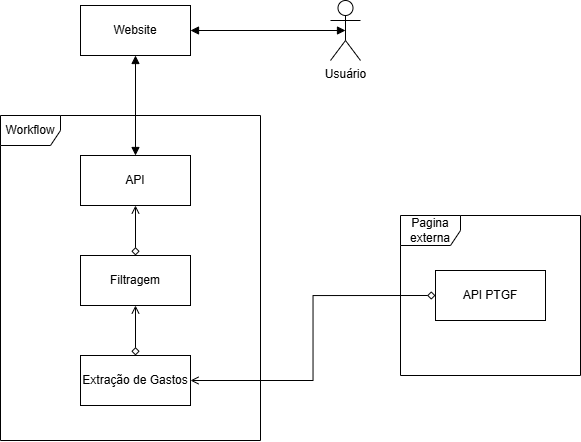

The diagram above was exported from draw.io. Its source (the exported page's mxGraphModel, read from the mxfile embedded in the PNG):
<mxGraphModel dx="1235" dy="665" grid="1" gridSize="10" guides="1" tooltips="1" connect="1" arrows="1" fold="1" page="1" pageScale="1" pageWidth="827" pageHeight="1169" math="0" shadow="0">
  <root>
    <mxCell id="0" />
    <mxCell id="1" parent="0" />
    <mxCell id="TbkMS4hDVI4FIqDYtfBi-3" value="&lt;font style=&quot;vertical-align: inherit;&quot;&gt;&lt;font style=&quot;vertical-align: inherit;&quot;&gt;Usuário&lt;/font&gt;&lt;/font&gt;" style="shape=umlActor;verticalLabelPosition=bottom;verticalAlign=top;html=1;" vertex="1" parent="1">
      <mxGeometry x="410" y="145" width="30" height="60" as="geometry" />
    </mxCell>
    <mxCell id="TbkMS4hDVI4FIqDYtfBi-5" value="&lt;font style=&quot;vertical-align: inherit;&quot;&gt;&lt;font style=&quot;vertical-align: inherit;&quot;&gt;Website&lt;/font&gt;&lt;/font&gt;" style="html=1;whiteSpace=wrap;" vertex="1" parent="1">
      <mxGeometry x="160" y="150" width="110" height="50" as="geometry" />
    </mxCell>
    <mxCell id="TbkMS4hDVI4FIqDYtfBi-6" value="" style="endArrow=block;startArrow=block;endFill=1;startFill=1;html=1;rounded=0;entryX=0.5;entryY=0.5;entryDx=0;entryDy=0;entryPerimeter=0;exitX=1;exitY=0.5;exitDx=0;exitDy=0;" edge="1" parent="1" source="TbkMS4hDVI4FIqDYtfBi-5" target="TbkMS4hDVI4FIqDYtfBi-3">
      <mxGeometry width="160" relative="1" as="geometry">
        <mxPoint x="20" y="225" as="sourcePoint" />
        <mxPoint x="180" y="225" as="targetPoint" />
      </mxGeometry>
    </mxCell>
    <mxCell id="TbkMS4hDVI4FIqDYtfBi-7" value="" style="endArrow=block;startArrow=block;endFill=1;startFill=1;html=1;rounded=0;entryX=0.5;entryY=1;entryDx=0;entryDy=0;exitX=0.5;exitY=0;exitDx=0;exitDy=0;" edge="1" parent="1" source="TbkMS4hDVI4FIqDYtfBi-8" target="TbkMS4hDVI4FIqDYtfBi-5">
      <mxGeometry width="160" relative="1" as="geometry">
        <mxPoint x="215" y="285" as="sourcePoint" />
        <mxPoint x="180" y="225" as="targetPoint" />
      </mxGeometry>
    </mxCell>
    <mxCell id="TbkMS4hDVI4FIqDYtfBi-8" value="&lt;font style=&quot;vertical-align: inherit;&quot;&gt;&lt;font style=&quot;vertical-align: inherit;&quot;&gt;&lt;font style=&quot;vertical-align: inherit;&quot;&gt;&lt;font style=&quot;vertical-align: inherit;&quot;&gt;API&lt;/font&gt;&lt;/font&gt;&lt;/font&gt;&lt;/font&gt;" style="html=1;whiteSpace=wrap;" vertex="1" parent="1">
      <mxGeometry x="160" y="300" width="110" height="50" as="geometry" />
    </mxCell>
    <mxCell id="TbkMS4hDVI4FIqDYtfBi-9" value="&lt;font style=&quot;vertical-align: inherit;&quot;&gt;&lt;font style=&quot;vertical-align: inherit;&quot;&gt;&lt;font style=&quot;vertical-align: inherit;&quot;&gt;&lt;font style=&quot;vertical-align: inherit;&quot;&gt;Extração de Gastos&lt;/font&gt;&lt;/font&gt;&lt;/font&gt;&lt;/font&gt;" style="html=1;whiteSpace=wrap;" vertex="1" parent="1">
      <mxGeometry x="160" y="500" width="110" height="50" as="geometry" />
    </mxCell>
    <mxCell id="TbkMS4hDVI4FIqDYtfBi-10" value="&lt;font style=&quot;vertical-align: inherit;&quot;&gt;&lt;font style=&quot;vertical-align: inherit;&quot;&gt;Workflow&lt;/font&gt;&lt;/font&gt;" style="shape=umlFrame;whiteSpace=wrap;html=1;pointerEvents=0;" vertex="1" parent="1">
      <mxGeometry x="80" y="260" width="260" height="325" as="geometry" />
    </mxCell>
    <mxCell id="TbkMS4hDVI4FIqDYtfBi-13" value="&lt;font style=&quot;vertical-align: inherit;&quot;&gt;&lt;font style=&quot;vertical-align: inherit;&quot;&gt;Pagina externa&lt;/font&gt;&lt;/font&gt;" style="shape=umlFrame;whiteSpace=wrap;html=1;pointerEvents=0;" vertex="1" parent="1">
      <mxGeometry x="480" y="360" width="180" height="160" as="geometry" />
    </mxCell>
    <mxCell id="TbkMS4hDVI4FIqDYtfBi-14" value="&lt;font style=&quot;vertical-align: inherit;&quot;&gt;&lt;font style=&quot;vertical-align: inherit;&quot;&gt;&lt;font style=&quot;vertical-align: inherit;&quot;&gt;&lt;font style=&quot;vertical-align: inherit;&quot;&gt;API PTGF&lt;/font&gt;&lt;/font&gt;&lt;/font&gt;&lt;/font&gt;" style="html=1;whiteSpace=wrap;" vertex="1" parent="1">
      <mxGeometry x="515" y="415" width="110" height="50" as="geometry" />
    </mxCell>
    <mxCell id="TbkMS4hDVI4FIqDYtfBi-17" value="" style="html=1;labelBackgroundColor=#ffffff;jettySize=auto;orthogonalLoop=1;fontSize=14;rounded=0;jumpStyle=gap;edgeStyle=orthogonalEdgeStyle;startArrow=diamond;startFill=0;endArrow=open;strokeWidth=1;exitX=0.5;exitY=0;exitDx=0;exitDy=0;entryX=0.5;entryY=1;entryDx=0;entryDy=0;" edge="1" parent="1" source="TbkMS4hDVI4FIqDYtfBi-9" target="TbkMS4hDVI4FIqDYtfBi-19">
      <mxGeometry width="48" height="48" relative="1" as="geometry">
        <mxPoint x="380" y="368" as="sourcePoint" />
        <mxPoint x="428" y="320" as="targetPoint" />
      </mxGeometry>
    </mxCell>
    <mxCell id="TbkMS4hDVI4FIqDYtfBi-18" value="" style="html=1;labelBackgroundColor=#ffffff;jettySize=auto;orthogonalLoop=1;fontSize=14;rounded=0;jumpStyle=gap;edgeStyle=orthogonalEdgeStyle;startArrow=diamond;startFill=0;endArrow=open;strokeWidth=1;exitX=0;exitY=0.5;exitDx=0;exitDy=0;entryX=1;entryY=0.5;entryDx=0;entryDy=0;" edge="1" parent="1" source="TbkMS4hDVI4FIqDYtfBi-14" target="TbkMS4hDVI4FIqDYtfBi-9">
      <mxGeometry width="48" height="48" relative="1" as="geometry">
        <mxPoint x="380" y="488" as="sourcePoint" />
        <mxPoint x="428" y="440" as="targetPoint" />
      </mxGeometry>
    </mxCell>
    <mxCell id="TbkMS4hDVI4FIqDYtfBi-19" value="&lt;font style=&quot;vertical-align: inherit;&quot;&gt;&lt;font style=&quot;vertical-align: inherit;&quot;&gt;Filtragem&lt;/font&gt;&lt;/font&gt;" style="html=1;whiteSpace=wrap;" vertex="1" parent="1">
      <mxGeometry x="160" y="400" width="110" height="50" as="geometry" />
    </mxCell>
    <mxCell id="TbkMS4hDVI4FIqDYtfBi-21" value="" style="html=1;labelBackgroundColor=#ffffff;jettySize=auto;orthogonalLoop=1;fontSize=14;rounded=0;jumpStyle=gap;edgeStyle=orthogonalEdgeStyle;startArrow=diamond;startFill=0;endArrow=open;strokeWidth=1;exitX=0.5;exitY=0;exitDx=0;exitDy=0;entryX=0.5;entryY=1;entryDx=0;entryDy=0;" edge="1" parent="1" source="TbkMS4hDVI4FIqDYtfBi-19" target="TbkMS4hDVI4FIqDYtfBi-8">
      <mxGeometry width="48" height="48" relative="1" as="geometry">
        <mxPoint x="225" y="510" as="sourcePoint" />
        <mxPoint x="225" y="460" as="targetPoint" />
      </mxGeometry>
    </mxCell>
  </root>
</mxGraphModel>